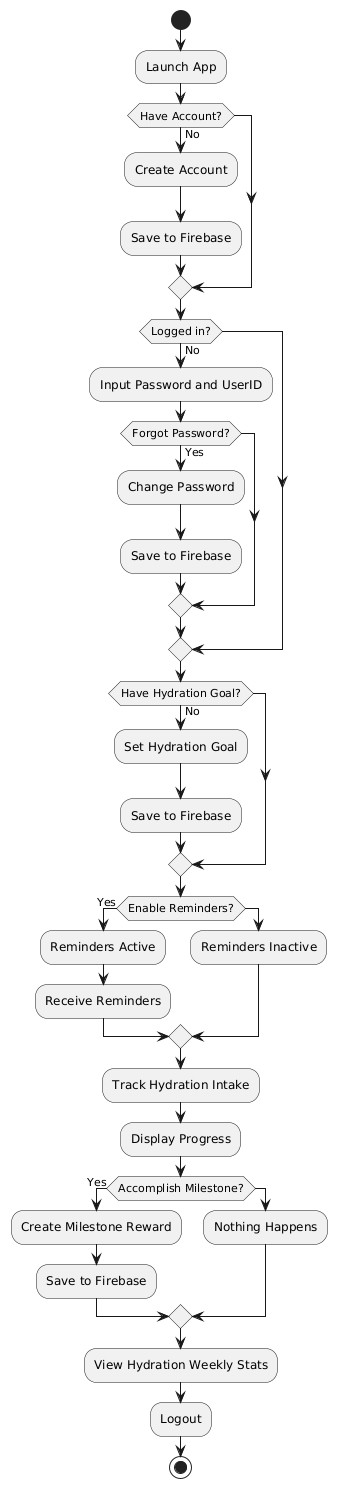

The diagram above was rendered by PlantUML. Its source (embedded in the PNG):
@startuml
start

:Launch App;

if (Have Account?) then (No)
:Create Account;
:Save to Firebase;
endif

if (Logged in?) then (No)
:Input Password and UserID;
if (Forgot Password?) then (Yes)
:Change Password;
:Save to Firebase;
endif
endif

if (Have Hydration Goal?) then (No)
:Set Hydration Goal;
:Save to Firebase;
endif

if (Enable Reminders?) then (Yes)
:Reminders Active;
:Receive Reminders;
else
:Reminders Inactive;
endif

:Track Hydration Intake;
:Display Progress;

if (Accomplish Milestone?) then (Yes)
:Create Milestone Reward;
:Save to Firebase;
else
:Nothing Happens;
endif

:View Hydration Weekly Stats;
:Logout;

stop
@enduml